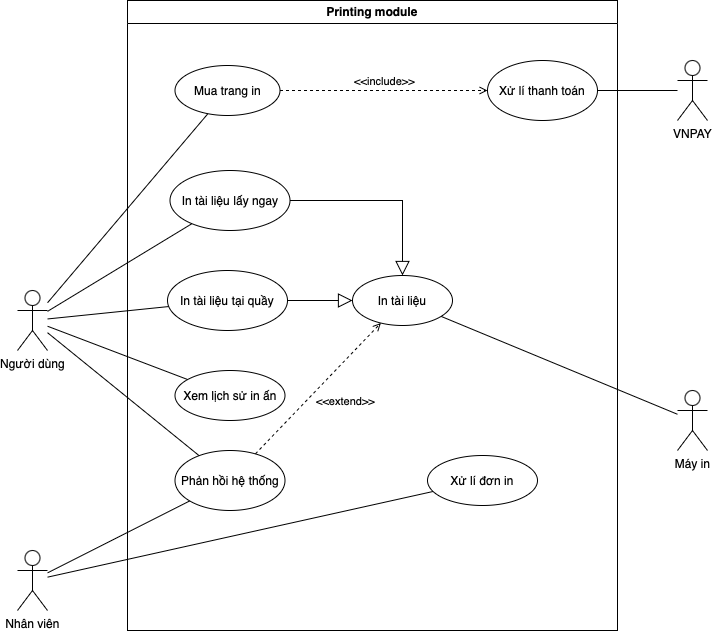

The diagram above was exported from draw.io. Its source (the exported page's mxGraphModel, read from the mxfile embedded in the PNG):
<mxGraphModel dx="1080" dy="816" grid="1" gridSize="10" guides="1" tooltips="1" connect="1" arrows="1" fold="1" page="1" pageScale="1" pageWidth="827" pageHeight="1169" math="0" shadow="0">
  <root>
    <mxCell id="0" />
    <mxCell id="1" parent="0" />
    <mxCell id="V2Fz7J7YtN-y0XLOimmd-1" value="Printing module" style="swimlane;whiteSpace=wrap;html=1;" vertex="1" parent="1">
      <mxGeometry x="180" y="180" width="490" height="630" as="geometry" />
    </mxCell>
    <mxCell id="V2Fz7J7YtN-y0XLOimmd-3" value="In tài liệu" style="ellipse;whiteSpace=wrap;html=1;" vertex="1" parent="V2Fz7J7YtN-y0XLOimmd-1">
      <mxGeometry x="225" y="275" width="100" height="50" as="geometry" />
    </mxCell>
    <mxCell id="V2Fz7J7YtN-y0XLOimmd-4" value="In tài liệu lấy ngay" style="ellipse;whiteSpace=wrap;html=1;" vertex="1" parent="V2Fz7J7YtN-y0XLOimmd-1">
      <mxGeometry x="42.5" y="170" width="120" height="60" as="geometry" />
    </mxCell>
    <mxCell id="V2Fz7J7YtN-y0XLOimmd-5" value="In tài liệu tại quầy" style="ellipse;whiteSpace=wrap;html=1;" vertex="1" parent="V2Fz7J7YtN-y0XLOimmd-1">
      <mxGeometry x="40" y="270" width="120" height="60" as="geometry" />
    </mxCell>
    <mxCell id="V2Fz7J7YtN-y0XLOimmd-8" value="" style="edgeStyle=orthogonalEdgeStyle;html=1;endSize=12;endArrow=block;endFill=0;rounded=0;" edge="1" parent="V2Fz7J7YtN-y0XLOimmd-1" source="V2Fz7J7YtN-y0XLOimmd-4" target="V2Fz7J7YtN-y0XLOimmd-3">
      <mxGeometry width="160" relative="1" as="geometry">
        <mxPoint x="298.5517634188777" y="294.79446801006" as="sourcePoint" />
        <mxPoint x="249.55176341887773" y="318.79446801006" as="targetPoint" />
      </mxGeometry>
    </mxCell>
    <mxCell id="V2Fz7J7YtN-y0XLOimmd-9" value="" style="edgeStyle=none;html=1;endSize=12;endArrow=block;endFill=0;rounded=0;" edge="1" parent="V2Fz7J7YtN-y0XLOimmd-1" source="V2Fz7J7YtN-y0XLOimmd-5" target="V2Fz7J7YtN-y0XLOimmd-3">
      <mxGeometry width="160" relative="1" as="geometry">
        <mxPoint x="157" y="224" as="sourcePoint" />
        <mxPoint x="131" y="286" as="targetPoint" />
      </mxGeometry>
    </mxCell>
    <mxCell id="V2Fz7J7YtN-y0XLOimmd-12" value="Phản hồi hệ thống" style="ellipse;whiteSpace=wrap;html=1;" vertex="1" parent="V2Fz7J7YtN-y0XLOimmd-1">
      <mxGeometry x="47.5" y="450" width="110" height="60" as="geometry" />
    </mxCell>
    <mxCell id="V2Fz7J7YtN-y0XLOimmd-14" value="Xem lịch sử in ấn" style="ellipse;whiteSpace=wrap;html=1;" vertex="1" parent="V2Fz7J7YtN-y0XLOimmd-1">
      <mxGeometry x="47.5" y="370" width="110" height="50" as="geometry" />
    </mxCell>
    <mxCell id="V2Fz7J7YtN-y0XLOimmd-16" value="Xử lí thanh toán" style="ellipse;whiteSpace=wrap;html=1;" vertex="1" parent="V2Fz7J7YtN-y0XLOimmd-1">
      <mxGeometry x="360" y="60" width="110" height="60" as="geometry" />
    </mxCell>
    <mxCell id="V2Fz7J7YtN-y0XLOimmd-25" value="&amp;lt;&amp;lt;extend&amp;gt;&amp;gt;" style="html=1;verticalAlign=bottom;labelBackgroundColor=none;endArrow=open;endFill=0;dashed=1;rounded=0;" edge="1" parent="V2Fz7J7YtN-y0XLOimmd-1" source="V2Fz7J7YtN-y0XLOimmd-12" target="V2Fz7J7YtN-y0XLOimmd-3">
      <mxGeometry x="0.0445" y="-34" width="160" relative="1" as="geometry">
        <mxPoint x="150" y="375" as="sourcePoint" />
        <mxPoint x="310" y="375" as="targetPoint" />
        <mxPoint y="1" as="offset" />
      </mxGeometry>
    </mxCell>
    <mxCell id="V2Fz7J7YtN-y0XLOimmd-15" value="Mua trang in" style="ellipse;whiteSpace=wrap;html=1;" vertex="1" parent="V2Fz7J7YtN-y0XLOimmd-1">
      <mxGeometry x="47.5" y="65" width="105" height="50" as="geometry" />
    </mxCell>
    <mxCell id="V2Fz7J7YtN-y0XLOimmd-27" value="&amp;lt;&amp;lt;include&amp;gt;&amp;gt;" style="html=1;verticalAlign=bottom;labelBackgroundColor=none;endArrow=open;endFill=0;dashed=1;rounded=0;" edge="1" parent="V2Fz7J7YtN-y0XLOimmd-1" source="V2Fz7J7YtN-y0XLOimmd-15" target="V2Fz7J7YtN-y0XLOimmd-16">
      <mxGeometry width="160" relative="1" as="geometry">
        <mxPoint x="160.00000000000023" y="320" as="sourcePoint" />
        <mxPoint x="320.0000000000002" y="320" as="targetPoint" />
      </mxGeometry>
    </mxCell>
    <mxCell id="V2Fz7J7YtN-y0XLOimmd-11" value="Xử lí đơn in" style="ellipse;whiteSpace=wrap;html=1;" vertex="1" parent="V2Fz7J7YtN-y0XLOimmd-1">
      <mxGeometry x="300" y="455" width="110" height="50" as="geometry" />
    </mxCell>
    <mxCell id="V2Fz7J7YtN-y0XLOimmd-2" value="Người dùng" style="shape=umlActor;verticalLabelPosition=bottom;verticalAlign=top;html=1;outlineConnect=0;" vertex="1" parent="1">
      <mxGeometry x="70" y="470" width="30" height="60" as="geometry" />
    </mxCell>
    <mxCell id="V2Fz7J7YtN-y0XLOimmd-10" value="Nhân viên" style="shape=umlActor;verticalLabelPosition=bottom;verticalAlign=top;html=1;outlineConnect=0;" vertex="1" parent="1">
      <mxGeometry x="70" y="730" width="30" height="60" as="geometry" />
    </mxCell>
    <mxCell id="V2Fz7J7YtN-y0XLOimmd-17" value="VNPAY" style="shape=umlActor;verticalLabelPosition=bottom;verticalAlign=top;html=1;outlineConnect=0;" vertex="1" parent="1">
      <mxGeometry x="730" y="240" width="30" height="60" as="geometry" />
    </mxCell>
    <mxCell id="V2Fz7J7YtN-y0XLOimmd-18" value="" style="endArrow=none;html=1;rounded=0;" edge="1" parent="1" source="V2Fz7J7YtN-y0XLOimmd-2" target="V2Fz7J7YtN-y0XLOimmd-5">
      <mxGeometry relative="1" as="geometry">
        <mxPoint x="340" y="558.459138040781" as="sourcePoint" />
        <mxPoint x="481" y="480.459138040781" as="targetPoint" />
      </mxGeometry>
    </mxCell>
    <mxCell id="V2Fz7J7YtN-y0XLOimmd-19" value="" style="endArrow=none;html=1;rounded=0;" edge="1" parent="1" source="V2Fz7J7YtN-y0XLOimmd-2" target="V2Fz7J7YtN-y0XLOimmd-4">
      <mxGeometry relative="1" as="geometry">
        <mxPoint x="110" y="479" as="sourcePoint" />
        <mxPoint x="220" y="470" as="targetPoint" />
      </mxGeometry>
    </mxCell>
    <mxCell id="V2Fz7J7YtN-y0XLOimmd-20" value="" style="endArrow=none;html=1;rounded=0;" edge="1" parent="1" source="V2Fz7J7YtN-y0XLOimmd-2" target="V2Fz7J7YtN-y0XLOimmd-14">
      <mxGeometry relative="1" as="geometry">
        <mxPoint x="110" y="469" as="sourcePoint" />
        <mxPoint x="246" y="365" as="targetPoint" />
      </mxGeometry>
    </mxCell>
    <mxCell id="V2Fz7J7YtN-y0XLOimmd-21" value="" style="endArrow=none;html=1;rounded=0;" edge="1" parent="1" source="V2Fz7J7YtN-y0XLOimmd-2" target="V2Fz7J7YtN-y0XLOimmd-15">
      <mxGeometry relative="1" as="geometry">
        <mxPoint x="120" y="479" as="sourcePoint" />
        <mxPoint x="256" y="375" as="targetPoint" />
      </mxGeometry>
    </mxCell>
    <mxCell id="V2Fz7J7YtN-y0XLOimmd-22" value="" style="endArrow=none;html=1;rounded=0;" edge="1" parent="1" source="V2Fz7J7YtN-y0XLOimmd-2" target="V2Fz7J7YtN-y0XLOimmd-12">
      <mxGeometry relative="1" as="geometry">
        <mxPoint x="130" y="489" as="sourcePoint" />
        <mxPoint x="266" y="385" as="targetPoint" />
      </mxGeometry>
    </mxCell>
    <mxCell id="V2Fz7J7YtN-y0XLOimmd-24" value="" style="endArrow=none;html=1;rounded=0;" edge="1" parent="1" source="V2Fz7J7YtN-y0XLOimmd-10" target="V2Fz7J7YtN-y0XLOimmd-11">
      <mxGeometry relative="1" as="geometry">
        <mxPoint x="340" y="568.459138040781" as="sourcePoint" />
        <mxPoint x="481" y="490.459138040781" as="targetPoint" />
      </mxGeometry>
    </mxCell>
    <mxCell id="V2Fz7J7YtN-y0XLOimmd-28" value="" style="endArrow=none;html=1;rounded=0;" edge="1" parent="1" source="V2Fz7J7YtN-y0XLOimmd-16" target="V2Fz7J7YtN-y0XLOimmd-17">
      <mxGeometry relative="1" as="geometry">
        <mxPoint x="350" y="568.459138040781" as="sourcePoint" />
        <mxPoint x="491" y="490.459138040781" as="targetPoint" />
      </mxGeometry>
    </mxCell>
    <mxCell id="V2Fz7J7YtN-y0XLOimmd-31" value="" style="endArrow=none;html=1;rounded=0;" edge="1" parent="1" source="V2Fz7J7YtN-y0XLOimmd-10" target="V2Fz7J7YtN-y0XLOimmd-12">
      <mxGeometry relative="1" as="geometry">
        <mxPoint x="270" y="608.459138040781" as="sourcePoint" />
        <mxPoint x="411" y="530.459138040781" as="targetPoint" />
      </mxGeometry>
    </mxCell>
    <mxCell id="V2Fz7J7YtN-y0XLOimmd-32" value="Máy in" style="shape=umlActor;verticalLabelPosition=bottom;verticalAlign=top;html=1;outlineConnect=0;" vertex="1" parent="1">
      <mxGeometry x="730" y="570" width="30" height="60" as="geometry" />
    </mxCell>
    <mxCell id="V2Fz7J7YtN-y0XLOimmd-33" value="" style="endArrow=none;html=1;rounded=0;" edge="1" parent="1" source="V2Fz7J7YtN-y0XLOimmd-3" target="V2Fz7J7YtN-y0XLOimmd-32">
      <mxGeometry relative="1" as="geometry">
        <mxPoint x="340" y="548.459138040781" as="sourcePoint" />
        <mxPoint x="481" y="470.459138040781" as="targetPoint" />
      </mxGeometry>
    </mxCell>
  </root>
</mxGraphModel>